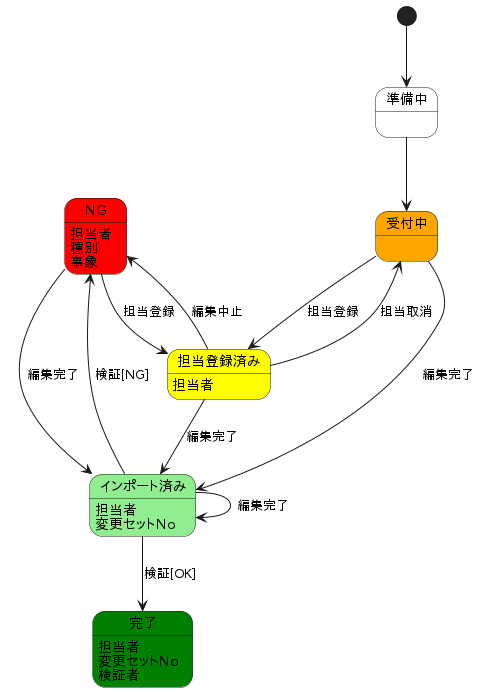

The diagram above was rendered by PlantUML. Its source (embedded in the PNG):
@startuml

state "準備中" as PREPARATION #FFFFFF {
}

state "受付中" as ACCEPTING #orange {
}

state "NG" as NG #red {
	NG : 担当者
	NG : 種別
	NG : 事象
}

state "担当登録済み" as RESERVED #yellow {
	RESERVED : 担当者
}

state "インポート済み" as IMPORTED #lightgreen {
	IMPORTED : 担当者
	IMPORTED : 変更セットNo
}

state "完了" as END #green {
	END : 担当者
	END : 変更セットNo
	END : 検証者
}

[*] --> PREPARATION
PREPARATION --> ACCEPTING
ACCEPTING --> RESERVED	: 担当登録
NG --> RESERVED	: 担当登録
ACCEPTING --> IMPORTED	: 編集完了
NG --> IMPORTED	: 編集完了
RESERVED --> NG	: 編集中止
RESERVED --> IMPORTED	: 編集完了
IMPORTED --> IMPORTED	: 編集完了
ACCEPTING <- RESERVED	: 担当取消

IMPORTED --> END	: 検証[OK]
NG <- IMPORTED		: 検証[NG]

@enduml